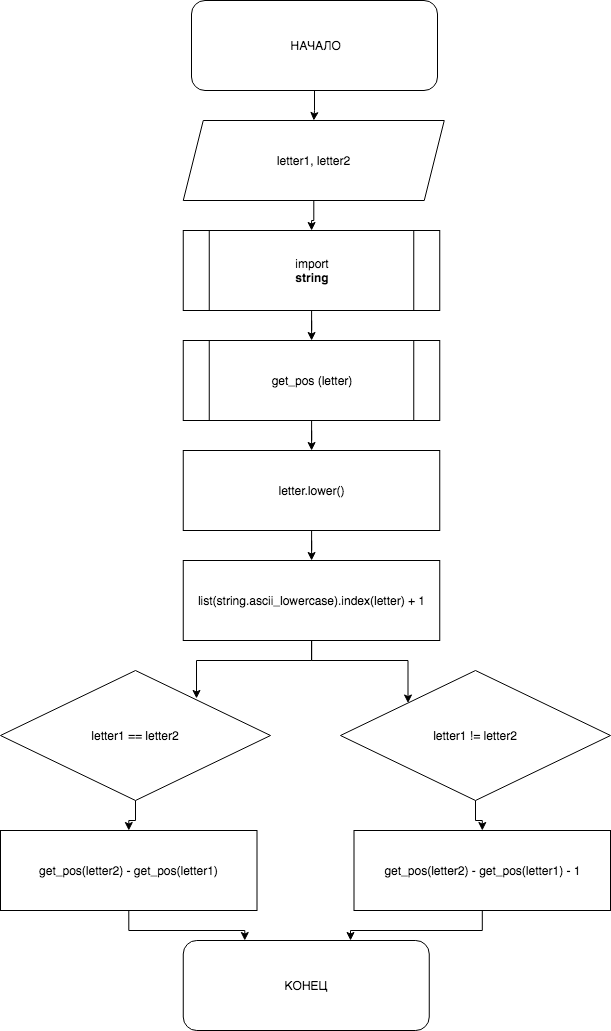

The diagram above was exported from draw.io. Its source (the exported page's mxGraphModel, read from the mxfile embedded in the PNG):
<mxGraphModel dx="786" dy="381" grid="1" gridSize="10" guides="1" tooltips="1" connect="1" arrows="1" fold="1" page="1" pageScale="1" pageWidth="827" pageHeight="1169" math="0" shadow="0">
  <root>
    <mxCell id="0" />
    <mxCell id="1" parent="0" />
    <mxCell id="LykHW9UKN4CFbqncayKg-13" value="" style="edgeStyle=orthogonalEdgeStyle;rounded=0;orthogonalLoop=1;jettySize=auto;html=1;" edge="1" parent="1" source="LykHW9UKN4CFbqncayKg-1" target="LykHW9UKN4CFbqncayKg-2">
      <mxGeometry relative="1" as="geometry" />
    </mxCell>
    <mxCell id="LykHW9UKN4CFbqncayKg-1" value="&amp;nbsp;НАЧАЛО" style="rounded=1;whiteSpace=wrap;html=1;" vertex="1" parent="1">
      <mxGeometry x="291" y="30" width="246" height="90" as="geometry" />
    </mxCell>
    <mxCell id="LykHW9UKN4CFbqncayKg-29" value="" style="edgeStyle=orthogonalEdgeStyle;rounded=0;orthogonalLoop=1;jettySize=auto;html=1;" edge="1" parent="1" source="LykHW9UKN4CFbqncayKg-2" target="LykHW9UKN4CFbqncayKg-3">
      <mxGeometry relative="1" as="geometry" />
    </mxCell>
    <mxCell id="LykHW9UKN4CFbqncayKg-2" value="letter1, letter2" style="shape=parallelogram;perimeter=parallelogramPerimeter;whiteSpace=wrap;html=1;fixedSize=1;" vertex="1" parent="1">
      <mxGeometry x="282.75" y="150" width="261" height="80" as="geometry" />
    </mxCell>
    <mxCell id="LykHW9UKN4CFbqncayKg-16" value="" style="edgeStyle=orthogonalEdgeStyle;rounded=0;orthogonalLoop=1;jettySize=auto;html=1;" edge="1" parent="1" source="LykHW9UKN4CFbqncayKg-3" target="LykHW9UKN4CFbqncayKg-6">
      <mxGeometry relative="1" as="geometry" />
    </mxCell>
    <mxCell id="LykHW9UKN4CFbqncayKg-3" value="import&lt;br&gt;&lt;b&gt;string&lt;/b&gt;" style="shape=process;whiteSpace=wrap;html=1;backgroundOutline=1;" vertex="1" parent="1">
      <mxGeometry x="282.75" y="260" width="256.5" height="80" as="geometry" />
    </mxCell>
    <mxCell id="LykHW9UKN4CFbqncayKg-18" value="" style="edgeStyle=orthogonalEdgeStyle;rounded=0;orthogonalLoop=1;jettySize=auto;html=1;" edge="1" parent="1" source="LykHW9UKN4CFbqncayKg-4" target="LykHW9UKN4CFbqncayKg-5">
      <mxGeometry relative="1" as="geometry" />
    </mxCell>
    <mxCell id="LykHW9UKN4CFbqncayKg-4" value="letter.lower()" style="rounded=0;whiteSpace=wrap;html=1;" vertex="1" parent="1">
      <mxGeometry x="282.75" y="480" width="256.5" height="80" as="geometry" />
    </mxCell>
    <mxCell id="LykHW9UKN4CFbqncayKg-21" style="edgeStyle=orthogonalEdgeStyle;rounded=0;orthogonalLoop=1;jettySize=auto;html=1;entryX=0.726;entryY=0.215;entryDx=0;entryDy=0;entryPerimeter=0;" edge="1" parent="1" source="LykHW9UKN4CFbqncayKg-5" target="LykHW9UKN4CFbqncayKg-7">
      <mxGeometry relative="1" as="geometry" />
    </mxCell>
    <mxCell id="LykHW9UKN4CFbqncayKg-22" style="edgeStyle=orthogonalEdgeStyle;rounded=0;orthogonalLoop=1;jettySize=auto;html=1;entryX=0;entryY=0;entryDx=0;entryDy=0;" edge="1" parent="1" source="LykHW9UKN4CFbqncayKg-5" target="LykHW9UKN4CFbqncayKg-8">
      <mxGeometry relative="1" as="geometry" />
    </mxCell>
    <mxCell id="LykHW9UKN4CFbqncayKg-5" value="list(string.ascii_lowercase).index(letter) + 1" style="rounded=0;whiteSpace=wrap;html=1;" vertex="1" parent="1">
      <mxGeometry x="282.75" y="590" width="256.5" height="80" as="geometry" />
    </mxCell>
    <mxCell id="LykHW9UKN4CFbqncayKg-17" value="" style="edgeStyle=orthogonalEdgeStyle;rounded=0;orthogonalLoop=1;jettySize=auto;html=1;" edge="1" parent="1" source="LykHW9UKN4CFbqncayKg-6" target="LykHW9UKN4CFbqncayKg-4">
      <mxGeometry relative="1" as="geometry" />
    </mxCell>
    <mxCell id="LykHW9UKN4CFbqncayKg-6" value="get_pos (letter)" style="shape=process;whiteSpace=wrap;html=1;backgroundOutline=1;" vertex="1" parent="1">
      <mxGeometry x="282.75" y="370" width="256.5" height="80" as="geometry" />
    </mxCell>
    <mxCell id="LykHW9UKN4CFbqncayKg-23" value="" style="edgeStyle=orthogonalEdgeStyle;rounded=0;orthogonalLoop=1;jettySize=auto;html=1;" edge="1" parent="1" source="LykHW9UKN4CFbqncayKg-7" target="LykHW9UKN4CFbqncayKg-9">
      <mxGeometry relative="1" as="geometry" />
    </mxCell>
    <mxCell id="LykHW9UKN4CFbqncayKg-7" value="letter1 == letter2" style="rhombus;whiteSpace=wrap;html=1;" vertex="1" parent="1">
      <mxGeometry x="100" y="700" width="270" height="130" as="geometry" />
    </mxCell>
    <mxCell id="LykHW9UKN4CFbqncayKg-24" value="" style="edgeStyle=orthogonalEdgeStyle;rounded=0;orthogonalLoop=1;jettySize=auto;html=1;" edge="1" parent="1" source="LykHW9UKN4CFbqncayKg-8" target="LykHW9UKN4CFbqncayKg-10">
      <mxGeometry relative="1" as="geometry" />
    </mxCell>
    <mxCell id="LykHW9UKN4CFbqncayKg-8" value="letter1 != letter2" style="rhombus;whiteSpace=wrap;html=1;" vertex="1" parent="1">
      <mxGeometry x="440" y="700" width="270" height="130" as="geometry" />
    </mxCell>
    <mxCell id="LykHW9UKN4CFbqncayKg-25" style="edgeStyle=orthogonalEdgeStyle;rounded=0;orthogonalLoop=1;jettySize=auto;html=1;entryX=0.25;entryY=0;entryDx=0;entryDy=0;" edge="1" parent="1" source="LykHW9UKN4CFbqncayKg-9" target="LykHW9UKN4CFbqncayKg-12">
      <mxGeometry relative="1" as="geometry" />
    </mxCell>
    <mxCell id="LykHW9UKN4CFbqncayKg-9" value="get_pos(letter2) - get_pos(letter1)" style="rounded=0;whiteSpace=wrap;html=1;" vertex="1" parent="1">
      <mxGeometry x="100" y="860" width="256.5" height="80" as="geometry" />
    </mxCell>
    <mxCell id="LykHW9UKN4CFbqncayKg-27" style="edgeStyle=orthogonalEdgeStyle;rounded=0;orthogonalLoop=1;jettySize=auto;html=1;entryX=0.68;entryY=0;entryDx=0;entryDy=0;entryPerimeter=0;" edge="1" parent="1" source="LykHW9UKN4CFbqncayKg-10" target="LykHW9UKN4CFbqncayKg-12">
      <mxGeometry relative="1" as="geometry" />
    </mxCell>
    <mxCell id="LykHW9UKN4CFbqncayKg-10" value="get_pos(letter2) - get_pos(letter1) - 1" style="rounded=0;whiteSpace=wrap;html=1;" vertex="1" parent="1">
      <mxGeometry x="453.5" y="860" width="256.5" height="80" as="geometry" />
    </mxCell>
    <mxCell id="LykHW9UKN4CFbqncayKg-12" value="КОНЕЦ" style="rounded=1;whiteSpace=wrap;html=1;" vertex="1" parent="1">
      <mxGeometry x="282.75" y="970" width="246" height="90" as="geometry" />
    </mxCell>
  </root>
</mxGraphModel>